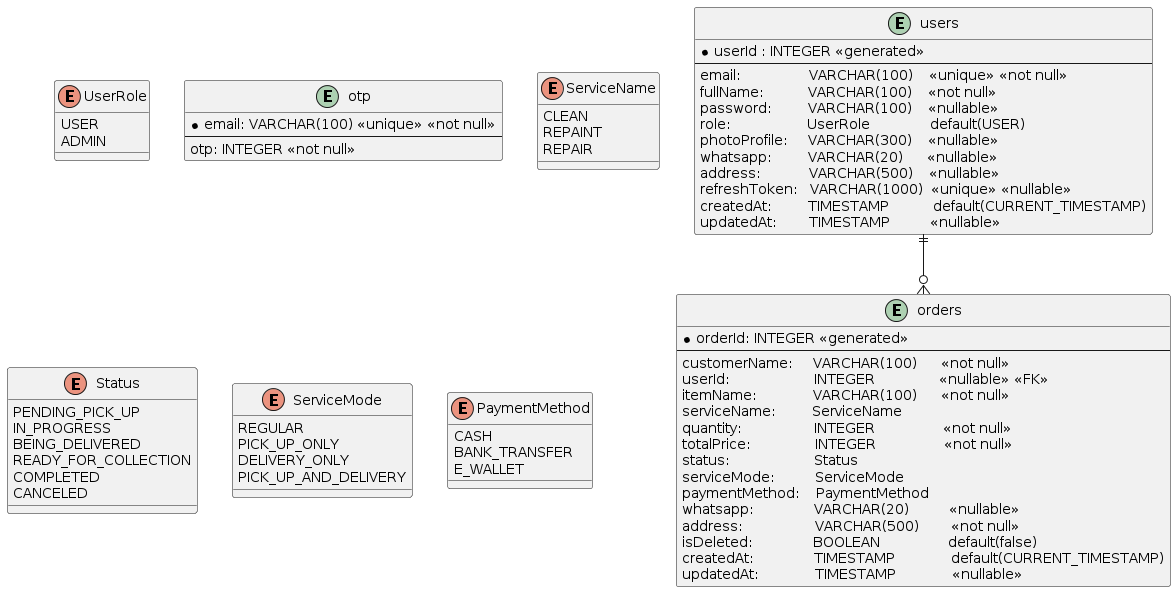

The diagram above was rendered by PlantUML. Its source (embedded in the PNG):
@startuml
entity "users" as User {
    *userId : INTEGER <<generated>>
    --
    email:                 VARCHAR(100)    <<unique>> <<not null>>
    fullName:           VARCHAR(100)    <<not null>>
    password:         VARCHAR(100)    <<nullable>>
    role:                   UserRole               default(USER)
    photoProfile:     VARCHAR(300)    <<nullable>>
    whatsapp:         VARCHAR(20)      <<nullable>>
    address:            VARCHAR(500)    <<nullable>>
    refreshToken:   VARCHAR(1000)  <<unique>> <<nullable>>
    createdAt:         TIMESTAMP           default(CURRENT_TIMESTAMP)
    updatedAt:        TIMESTAMP          <<nullable>>
}

enum UserRole {
    USER
    ADMIN
}

entity "otp" as Otp {
    *email: VARCHAR(100) <<unique>> <<not null>>
    --
    otp: INTEGER <<not null>>
}


entity "orders" as Order {
    *orderId: INTEGER <<generated>>
    --
    customerName:     VARCHAR(100)      <<not null>>
    userId:                     INTEGER                <<nullable>> <<FK>>
    itemName:              VARCHAR(100)      <<not null>>
    serviceName:         ServiceName
    quantity:                  INTEGER                 <<not null>>
    totalPrice:                INTEGER                 <<not null>>
    status:                     Status
    serviceMode:          ServiceMode
    paymentMethod:    PaymentMethod
    whatsapp:               VARCHAR(20)          <<nullable>>
    address:                  VARCHAR(500)        <<not null>>
    isDeleted:               BOOLEAN                 default(false)
    createdAt:               TIMESTAMP              default(CURRENT_TIMESTAMP)
    updatedAt:              TIMESTAMP              <<nullable>>
}

enum ServiceName {
    CLEAN
    REPAINT
    REPAIR
}

enum Status {
    PENDING_PICK_UP
    IN_PROGRESS
    BEING_DELIVERED
    READY_FOR_COLLECTION
    COMPLETED
    CANCELED
}

enum ServiceMode {
    REGULAR
    PICK_UP_ONLY
    DELIVERY_ONLY
    PICK_UP_AND_DELIVERY
}

enum PaymentMethod {
    CASH
    BANK_TRANSFER
    E_WALLET
}


User ||--o{ Order
@enduml